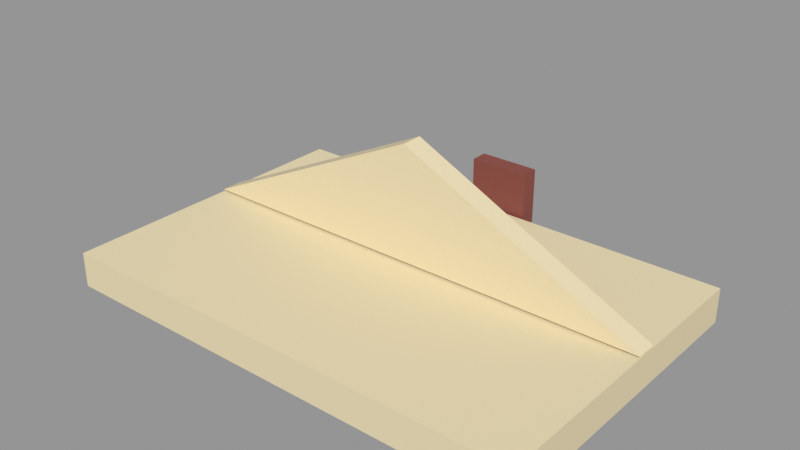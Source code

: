 # Source: VIC_L02_LETTER.blend  (saved by Blender 5.2.45; exported with 4.5.12 LTS)
import bpy
from mathutils import Matrix  # noqa: F401  (used for matrix-valued properties, if any)

bpy.ops.wm.read_factory_settings(use_empty=True)
scene = bpy.context.scene
scene.name = 'VIC_L02_LETTER'

# ---- collections
col_vic_l02_letter = bpy.data.collections.new('VIC_L02_LETTER'); scene.collection.children.link(col_vic_l02_letter)

# ---- materials (node trees are filled in below, after node groups)
mat_vic008_paper = bpy.data.materials.new('VIC008_Paper')
mat_vic008_paper.diffuse_color = (0.7605, 0.6584, 0.4287, 1.0)
mat_vic008_oxblood = bpy.data.materials.new('VIC008_Oxblood')
mat_vic008_oxblood.diffuse_color = (0.2462, 0.0648, 0.04971, 1.0)

# ---- material node trees
mat_vic008_paper.use_nodes = True; mat_vic008_paper.node_tree.nodes.clear()
_N = mat_vic008_paper.node_tree.nodes; _L = mat_vic008_paper.node_tree.links
n0 = _N.new('ShaderNodeBsdfPrincipled'); n0.name = 'Principled BSDF'; n0.location = (-200, 100)
n0.inputs[0].default_value = (0.7605, 0.6584, 0.4287, 1.0)
n0.inputs[2].default_value = 0.76
n0.inputs[10].default_value = 0.005
n1 = _N.new('ShaderNodeOutputMaterial'); n1.name = 'Material Output'; n1.location = (200, 100)
_L.new(n0.outputs[0], n1.inputs[0])
n1.is_active_output = True
mat_vic008_oxblood.use_nodes = True; mat_vic008_oxblood.node_tree.nodes.clear()
_N = mat_vic008_oxblood.node_tree.nodes; _L = mat_vic008_oxblood.node_tree.links
n0 = _N.new('ShaderNodeBsdfPrincipled'); n0.name = 'Principled BSDF'; n0.location = (-200, 100)
n0.inputs[0].default_value = (0.2462, 0.0648, 0.04971, 1.0)
n0.inputs[2].default_value = 0.76
n0.inputs[10].default_value = 0.005
n1 = _N.new('ShaderNodeOutputMaterial'); n1.name = 'Material Output'; n1.location = (200, 100)
_L.new(n0.outputs[0], n1.inputs[0])
n1.is_active_output = True

# ---- meshes
me_vic_l02_letter__paper = bpy.data.meshes.new('VIC_L02_LETTER__Paper')
me_vic_l02_letter__paper.from_pydata([(-1.1, 0.725, 0.0), (1.1, 0.725, 0.0), (1.1, 0.725, 0.16), (-1.1, 0.725, 0.16), (-1.1, -0.725, 0.0), (1.1, -0.725, 0.0), (1.1, -0.725, 0.16), (-1.1, -0.725, 0.16), (-1.1, 0.17, 0.17), (0.0, 0.17, 0.7), (1.1, 0.17, 0.17), (-1.1, 0.07, 0.17), (0.0, 0.07, 0.7), (1.1, 0.07, 0.17)], [], [(3, 1, 0), (5, 7, 4), (4, 3, 0), (2, 5, 1), (1, 4, 0), (7, 2, 3), (10, 8, 9), (11, 13, 12), (11, 9, 8), (12, 10, 9), (13, 8, 10), (3, 2, 1), (5, 6, 7), (4, 7, 3), (2, 6, 5), (1, 5, 4), (7, 6, 2), (11, 12, 9), (12, 13, 10), (13, 11, 8)])
me_vic_l02_letter__paper.materials.append(mat_vic008_paper)
me_vic_l02_letter__paper.update()
me_vic_l02_letter__oxblood = bpy.data.meshes.new('VIC_L02_LETTER__Oxblood')
me_vic_l02_letter__oxblood.from_pydata([(-0.14, 0.82, 0.11), (0.14, 0.82, 0.11), (0.14, 0.82, 0.37), (-0.14, 0.82, 0.37), (-0.14, 0.74, 0.11), (0.14, 0.74, 0.11), (0.14, 0.74, 0.37), (-0.14, 0.74, 0.37)], [], [(3, 1, 0), (5, 7, 4), (4, 3, 0), (2, 5, 1), (1, 4, 0), (7, 2, 3), (3, 2, 1), (5, 6, 7), (4, 7, 3), (2, 6, 5), (1, 5, 4), (7, 6, 2)])
me_vic_l02_letter__oxblood.materials.append(mat_vic008_oxblood)
me_vic_l02_letter__oxblood.update()

# ---- objects
ob_vic_l02_letter__paper = bpy.data.objects.new('VIC_L02_LETTER__Paper', me_vic_l02_letter__paper)
ob_vic_l02_letter__oxblood = bpy.data.objects.new('VIC_L02_LETTER__Oxblood', me_vic_l02_letter__oxblood)
ob_vic_l02_letter__mountorigin = bpy.data.objects.new('VIC_L02_LETTER__MountOrigin', None)

# ---- transforms, parenting, visibility, modifiers, constraints
ob_vic_l02_letter__paper.location = (0.0, 0.0, 0.0)
ob_vic_l02_letter__oxblood.location = (0.0, 0.0, 0.0)
ob_vic_l02_letter__mountorigin.location = (0.0, 0.0, 0.0)
ob_vic_l02_letter__mountorigin.empty_display_size = 0.25

# ---- collection membership
col_vic_l02_letter.objects.link(ob_vic_l02_letter__paper)
col_vic_l02_letter.objects.link(ob_vic_l02_letter__oxblood)
col_vic_l02_letter.objects.link(ob_vic_l02_letter__mountorigin)

# ---- scene / render settings (as saved in the file)
scene.frame_start = 1; scene.frame_end = 250; scene.frame_set(1)
scene.render.engine = 'BLENDER_EEVEE_NEXT'
scene.render.image_settings.exr_codec = 'NONE'
scene.render.use_bake_clear = False
scene.render.bake_margin = 0
scene.render.bake_bias = 0.0
scene.render.bake_samples = 0
scene.render.simplify_subdivision_render = 0
scene.render.simplify_child_particles_render = 0.0
scene.render.compositor_device = 'GPU'
scene.eevee.use_volume_custom_range = False
scene.eevee.gtao_distance = 0.0
scene.eevee.use_fast_gi = False
scene.eevee.fast_gi_thickness_near = 0.1
scene.eevee.fast_gi_thickness_far = 0.0
scene.eevee.ray_tracing_options.screen_trace_thickness = 0.1
scene.view_settings.view_transform = 'Standard'
bpy.context.view_layer.update()

# ---- added for rendering (the .blend has no active camera and no usable light): camera, sun + grey world if the file has none
cam_auto = bpy.data.cameras.new('AutoCamera')
cam_auto.lens = 50.0
cam_auto.sensor_width = 36.0
cam_auto.clip_end = 1000.0
ob_auto_camera = bpy.data.objects.new('AutoCamera', cam_auto)
scene.collection.objects.link(ob_auto_camera)
ob_auto_camera.location = (2.57023, -3.03678, 2.40618)
ob_auto_camera.rotation_euler = (1.09748, -7.21219e-08, 0.694738)
scene.camera = ob_auto_camera
light_auto_sun = bpy.data.lights.new('AutoSun', 'SUN')
light_auto_sun.energy = 3.0
light_auto_sun.angle = 0.0523599
ob_auto_sun = bpy.data.objects.new('AutoSun', light_auto_sun)
scene.collection.objects.link(ob_auto_sun)
ob_auto_sun.rotation_euler = (0.872665, 0.174533, 0.523599)
if scene.world is None:
    world_auto = bpy.data.worlds.new('AutoWorld')
    world_auto.color = (0.3, 0.3, 0.3)
    scene.world = world_auto
bpy.context.view_layer.update()
